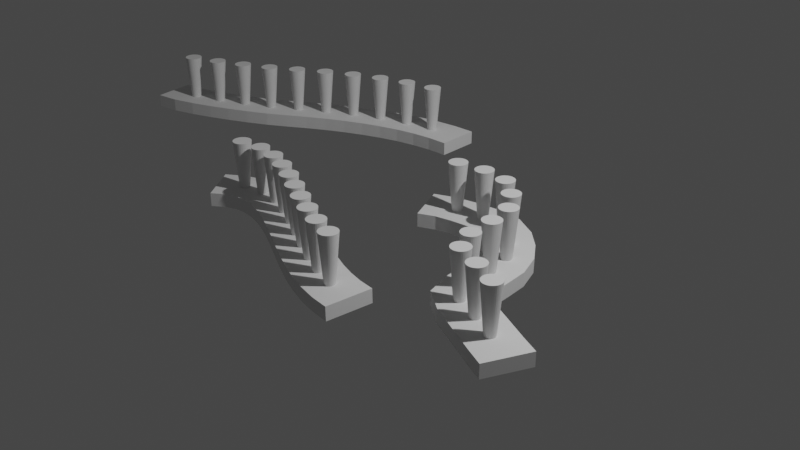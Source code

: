 # Source: GNtutorial2.blend  (saved by Blender 3.3.6; exported with 4.5.12 LTS)
import bpy
from mathutils import Matrix  # noqa: F401  (used for matrix-valued properties, if any)

bpy.ops.wm.read_factory_settings(use_empty=True)
scene = bpy.context.scene
scene.name = 'Scene'

# ---- collections
col_collection = bpy.data.collections.new('Collection'); scene.collection.children.link(col_collection)

# ---- materials (node trees are filled in below, after node groups)
mat_material = bpy.data.materials.new('Material')
mat_material.alpha_threshold = 0.0
mat_material.use_transparent_shadow = False
mat_material.roughness = 0.5
mat_material.line_color = (0.0, 0.0, 0.0, 1.0)

# ---- node groups
ng_geometry_nodes_004 = bpy.data.node_groups.new('Geometry Nodes.004', 'GeometryNodeTree')
_s = ng_geometry_nodes_004.interface.new_socket(name='Geometry', in_out='OUTPUT', socket_type='NodeSocketGeometry')
_s = ng_geometry_nodes_004.interface.new_socket(name='Geometry', in_out='INPUT', socket_type='NodeSocketGeometry')
ng_geometry_nodes_004.is_modifier = True
# nodes of 'Geometry Nodes.004' reference scene objects; filled in after objects exist

# ---- material node trees
mat_material.use_nodes = True; mat_material.node_tree.nodes.clear()
_N = mat_material.node_tree.nodes; _L = mat_material.node_tree.links
n0 = _N.new('ShaderNodeOutputMaterial'); n0.name = 'Material Output'; n0.location = (300, 300)
n1 = _N.new('ShaderNodeBsdfPrincipled'); n1.name = 'Principled BSDF'; n1.location = (10, 300)
n1.distribution = 'GGX'
n1.subsurface_method = 'RANDOM_WALK_SKIN'
n1.inputs[3].default_value = 1.45
n1.inputs[27].default_value = (0.0, 0.0, 0.0, 1.0)
n1.inputs[28].default_value = 1.0
_L.new(n1.outputs[0], n0.inputs[0])
n0.is_active_output = True

# ---- world
world_world = bpy.data.worlds.new('World'); scene.world = world_world
world_world.use_nodes = True; world_world.node_tree.nodes.clear()
_N = world_world.node_tree.nodes; _L = world_world.node_tree.links
n0 = _N.new('ShaderNodeOutputWorld'); n0.name = 'World Output'; n0.location = (300, 300)
n1 = _N.new('ShaderNodeBackground'); n1.name = 'Background'; n1.location = (10, 300)
n1.inputs[0].default_value = (0.05088, 0.05088, 0.05088, 1.0)
_L.new(n1.outputs[0], n0.inputs[0])
n0.is_active_output = True
world_world.color = (0.05088, 0.05088, 0.05088)
world_world.use_sun_shadow = False
world_world.sun_shadow_jitter_overblur = 0.0

# ---- cameras
cam_camera = bpy.data.cameras.new('Camera')
cam_camera.clip_end = 100.0
cam_camera.ortho_scale = 7.314

# ---- lights
light_light = bpy.data.lights.new('Light', 'POINT')
light_light.transmission_factor = 0.0
light_light.energy = 1000.0
light_light.shadow_soft_size = 0.1
light_light.shadow_maximum_resolution = 0.006
light_light.use_absolute_resolution = True

# ---- meshes
me_cube = bpy.data.meshes.new('Cube')
me_cube.from_pydata([(1.0, 1.0, 1.0), (1.0, 1.0, -1.0), (1.0, -1.0, 1.0), (1.0, -1.0, -1.0), (-1.0, 1.0, 1.0), (-1.0, 1.0, -1.0), (-1.0, -1.0, 1.0), (-1.0, -1.0, -1.0)], [], [(0, 4, 6, 2), (3, 2, 6, 7), (7, 6, 4, 5), (5, 1, 3, 7), (1, 0, 2, 3), (5, 4, 0, 1)])
_uv = me_cube.uv_layers.new(name='UVMap')
_uv.uv.foreach_set('vector', [0.625, 0.5, 0.875, 0.5, 0.875, 0.75, 0.625, 0.75, 0.375, 0.75, 0.625, 0.75, 0.625, 1.0, 0.375, 1.0, 0.375, 0.0, 0.625, 0.0, 0.625, 0.25, 0.375, 0.25, 0.125, 0.5, 0.375, 0.5, 0.375, 0.75, 0.125, 0.75, 0.375, 0.5, 0.625, 0.5, 0.625, 0.75, 0.375, 0.75, 0.375, 0.25, 0.625, 0.25, 0.625, 0.5, 0.375, 0.5])
me_cube.materials.append(mat_material)
me_cube.use_mirror_vertex_groups = False
me_cube.update()

# ---- curves / text
cu_beziercurve = bpy.data.curves.new('BezierCurve', 'CURVE')
cu_beziercurve.dimensions = '3D'
_sp = cu_beziercurve.splines.new('BEZIER'); _sp.bezier_points.add(1)
_sp.bezier_points.foreach_set('co', [-1.927, -0.8645, -0.05045, 0.946, -1.49, 0.0])
_sp.bezier_points.foreach_set('handle_left', [-2.643, -1.58, -0.05045, -0.05398, -1.49, 0.0])
_sp.bezier_points.foreach_set('handle_right', [-1.212, -0.1492, -0.05045, 1.946, -1.49, 0.0])
for _p, _l, _r in zip(_sp.bezier_points, ['ALIGNED', 'ALIGNED'], ['ALIGNED', 'ALIGNED']): _p.handle_left_type = _l; _p.handle_right_type = _r
_sp.order_u = 0
_sp.order_v = 0
_sp = cu_beziercurve.splines.new('BEZIER'); _sp.bezier_points.add(4)
_sp.bezier_points.foreach_set('co', [0.03956, 0.3389, 0.0, 0.9434, 0.5012, 0.0, 1.436, -0.02266, 0.0, 1.656, -0.8237, 0.0, 2.532, -1.193, 0.0])
_sp.bezier_points.foreach_set('handle_left', [-0.07986, 0.2195, 0.0, 0.7923, 0.5767, 0.0, 1.368, 0.1709, 0.0, 1.459, -0.8556, 0.0, 2.503, -1.193, 0.0])
_sp.bezier_points.foreach_set('handle_right', [0.159, 0.4583, 0.0, 1.127, 0.4094, 0.0, 1.503, -0.211, 0.0, 1.685, -0.819, 0.0, 2.56, -1.193, 0.0])
for _p, _l, _r in zip(_sp.bezier_points, ['ALIGNED', 'ALIGNED', 'ALIGNED', 'ALIGNED', 'ALIGNED'], ['ALIGNED', 'ALIGNED', 'ALIGNED', 'ALIGNED', 'ALIGNED']): _p.handle_left_type = _l; _p.handle_right_type = _r
_sp.order_u = 0
_sp.order_v = 0
_sp = cu_beziercurve.splines.new('BEZIER'); _sp.bezier_points.add(2)
_sp.bezier_points.foreach_set('co', [-4.823, 0.4604, -0.05738, -3.241, 1.141, -0.05738, -1.089, 1.987, -0.05738])
_sp.bezier_points.foreach_set('handle_left', [-5.173, 0.4604, -0.05738, -3.525, 0.9359, -0.05738, -1.86, 1.987, -0.05738])
_sp.bezier_points.foreach_set('handle_right', [-4.472, 0.4604, -0.05738, -2.616, 1.591, -0.05738, -0.3186, 1.987, -0.05738])
for _p, _l, _r in zip(_sp.bezier_points, ['ALIGNED', 'ALIGNED', 'ALIGNED'], ['ALIGNED', 'ALIGNED', 'ALIGNED']): _p.handle_left_type = _l; _p.handle_right_type = _r
_sp.order_u = 0
_sp.order_v = 0
cu_beziercurve.use_path = True
cu_beziercurve.fill_mode = 'FULL'

# ---- objects
ob_cube = bpy.data.objects.new('Cube', me_cube)
ob_light = bpy.data.objects.new('Light', light_light)
ob_camera = bpy.data.objects.new('Camera', cam_camera)
ob_beziercurve = bpy.data.objects.new('BezierCurve', cu_beziercurve)
_N = ng_geometry_nodes_004.nodes; _L = ng_geometry_nodes_004.links
n0 = _N.new('GeometryNodeStoreNamedAttribute'); n0.name = 'Store Named Attribute'; n0.location = (114, 136)
n0.data_type = 'FLOAT_VECTOR'
n0.domain = 'CORNER'
n0.inputs[2].default_value = 'uv_map'
n1 = _N.new('GeometryNodeCurveToMesh'); n1.name = 'Curve to Mesh'; n1.location = (-65, 324)
n1.inputs[3].default_value = True
n2 = _N.new('GeometryNodeSetShadeSmooth'); n2.name = 'Set Shade Smooth'; n2.location = (102, 307)
n2.hide = True
n2.inputs[2].default_value = False
n3 = _N.new('GeometryNodeResampleCurve'); n3.name = 'Resample Curve'; n3.location = (-254, 316)
n3.hide = True
n3.keep_last_segment = False
n3.inputs[2].default_value = 17
n4 = _N.new('GeometryNodeObjectInfo'); n4.name = 'Object Info'; n4.location = (-497, 285)
n4.hide = True
n4.inputs[0].default_value = ob_beziercurve
n5 = _N.new('GeometryNodeCurvePrimitiveQuadrilateral'); n5.name = 'Quadrilateral'; n5.location = (-257, 257)
n5.hide = True
n5.inputs[0].default_value = 0.5
n5.inputs[1].default_value = 0.15
n6 = _N.new('NodeGroupInput'); n6.name = 'Group Input'; n6.location = (-536, 213)
n7 = _N.new('GeometryNodeCurveToPoints'); n7.name = 'Curve to Points'; n7.location = (-64, 194)
n8 = _N.new('GeometryNodeTrimCurve'); n8.name = 'Trim Curve'; n8.location = (-281, 194)
n8.inputs[2].default_value = 0.1
n8.inputs[3].default_value = 0.9
n9 = _N.new('GeometryNodeMeshCone'); n9.name = 'Cone'; n9.location = (89, 136)
n9.hide = True
n9.inputs[3].default_value = 0.1
n9.inputs[4].default_value = 0.05
n9.inputs[5].default_value = 0.6
n10 = _N.new('GeometryNodeInstanceOnPoints'); n10.name = 'Instance on Points'; n10.location = (264, 242)
n10.hide = True
n11 = _N.new('GeometryNodeJoinGeometry'); n11.name = 'Join Geometry'; n11.location = (377, 318)
n11.hide = True
n12 = _N.new('NodeGroupOutput'); n12.name = 'Group Output'; n12.location = (530, 321)
n13 = _N.new('GeometryNodeCurvePrimitiveCircle'); n13.name = 'Curve Circle'; n13.location = (-733, 205)
n13.inputs[4].default_value = 0.3
n14 = _N.new('GeometryNodeInputNamedAttribute'); n14.name = 'Named Attribute'; n14.location = (-90, 324)
n14.inputs[0].default_value = 'radius'
n15 = _N.new('GeometryNodeSwitch'); n15.name = 'Switch'; n15.location = (-90, 324)
n15.input_type = 'FLOAT'
n15.inputs[1].default_value = 1.0
_L.new(n3.outputs[0], n1.inputs[0])
_L.new(n1.outputs[0], n2.inputs[0])
_L.new(n5.outputs[0], n1.inputs[1])
_L.new(n4.outputs[4], n3.inputs[0])
_L.new(n2.outputs[0], n11.inputs[0])
_L.new(n8.outputs[0], n7.inputs[0])
_L.new(n7.outputs[0], n10.inputs[0])
_L.new(n10.outputs[0], n11.inputs[0])
_L.new(n0.outputs[0], n10.inputs[2])
_L.new(n4.outputs[4], n8.inputs[0])
_L.new(n11.outputs[0], n12.inputs[0])
_L.new(n9.outputs[0], n0.inputs[0])
_L.new(n9.outputs[4], n0.inputs[3])
_L.new(n14.outputs[1], n15.inputs[0])
_L.new(n14.outputs[0], n15.inputs[2])
_L.new(n15.outputs[0], n1.inputs[2])
n12.is_active_output = True

# ---- transforms, parenting, visibility, modifiers, constraints
ob_cube.location = (0.0, 0.0, 0.0)
ob_cube.lock_rotations_4d = False
ob_cube.empty_display_type = 'ARROWS'
ob_cube.lineart.crease_threshold = 0.0
_m = ob_cube.modifiers.new('GeometryNodes', 'NODES')
_m.node_group = ng_geometry_nodes_004
ob_light.location = (4.076, 1.005, 5.904)
ob_light.rotation_euler = (0.6503, 0.05522, 1.866)
ob_light.lock_rotations_4d = False
ob_light.empty_display_type = 'ARROWS'
ob_light.color = (0.0, 0.0, 0.0, 0.0)
ob_light.lineart.crease_threshold = 0.0
ob_camera.location = (7.359, -6.926, 4.958)
ob_camera.rotation_euler = (1.109, 0.0, 0.8149)
ob_camera.lock_rotations_4d = False
ob_camera.empty_display_type = 'ARROWS'
ob_camera.color = (0.0, 0.0, 0.0, 0.0)
ob_camera.display_type = 'WIRE'
ob_camera.lineart.crease_threshold = 0.0
ob_beziercurve.location = (0.0, 0.0, 0.0)

# ---- collection membership
col_collection.objects.link(ob_cube)
col_collection.objects.link(ob_light)
col_collection.objects.link(ob_camera)
col_collection.objects.link(ob_beziercurve)

# ---- scene / render settings (as saved in the file)
scene.camera = ob_camera
scene.frame_start = 1; scene.frame_end = 250; scene.frame_set(1)
scene.render.engine = 'BLENDER_EEVEE_NEXT'
scene.cycles.sampling_pattern = 'TABULATED_SOBOL'
scene.cycles.use_light_tree = False
scene.view_settings.view_transform = 'Filmic'
bpy.context.view_layer.update()
